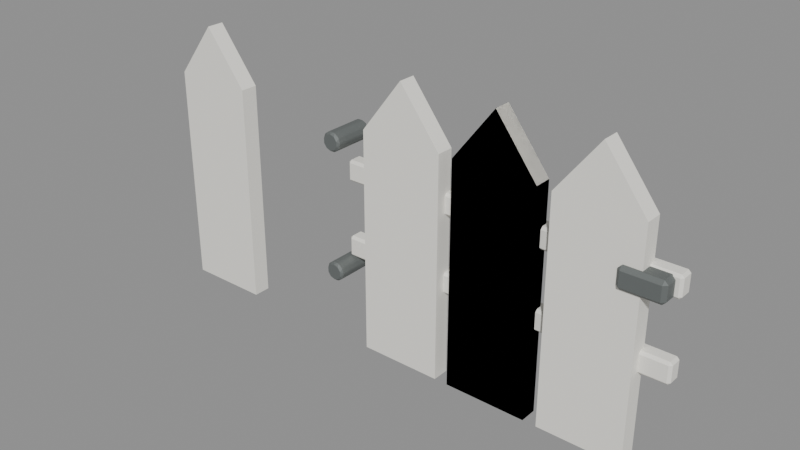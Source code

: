 # Source: WhiteFenceGate.blend  (saved by Blender 5.1.30; exported with 4.5.12 LTS)
import bpy
from mathutils import Matrix  # noqa: F401  (used for matrix-valued properties, if any)

bpy.ops.wm.read_factory_settings(use_empty=True)
scene = bpy.context.scene
scene.name = 'Scene'

# ---- materials (node trees are filled in below, after node groups)
mat_material_whitepaint = bpy.data.materials.new('Material.WhitePaint')
mat_material_whitepaint.diffuse_color = (0.9047, 0.8879, 0.8228, 1.0)
mat_material_whitepaint.roughness = 0.82
mat_material_whitefencegate_hardware = bpy.data.materials.new('Material.WhiteFenceGate.Hardware')
mat_material_whitefencegate_hardware.diffuse_color = (0.159, 0.1746, 0.1714, 1.0)
mat_material_whitefencegate_hardware.roughness = 0.64
mat_material_whitefencegate_hardware.metallic = 0.32

# ---- material node trees
mat_material_whitepaint.use_nodes = True; mat_material_whitepaint.node_tree.nodes.clear()
_N = mat_material_whitepaint.node_tree.nodes; _L = mat_material_whitepaint.node_tree.links
n0 = _N.new('ShaderNodeBsdfPrincipled'); n0.name = 'Principled BSDF'; n0.location = (-200, 100)
n0.inputs[0].default_value = (0.9047, 0.8879, 0.8228, 1.0)
n0.inputs[2].default_value = 0.82
n0.inputs[3].default_value = 1.45
n1 = _N.new('ShaderNodeOutputMaterial'); n1.name = 'Material Output'; n1.location = (200, 100)
_L.new(n0.outputs[0], n1.inputs[0])
n1.is_active_output = True
mat_material_whitefencegate_hardware.use_nodes = True; mat_material_whitefencegate_hardware.node_tree.nodes.clear()
_N = mat_material_whitefencegate_hardware.node_tree.nodes; _L = mat_material_whitefencegate_hardware.node_tree.links
n0 = _N.new('ShaderNodeBsdfPrincipled'); n0.name = 'Principled BSDF'; n0.location = (-200, 100)
n0.inputs[0].default_value = (0.159, 0.1746, 0.1714, 1.0)
n0.inputs[1].default_value = 0.32
n0.inputs[2].default_value = 0.64
n0.inputs[3].default_value = 1.45
n1 = _N.new('ShaderNodeOutputMaterial'); n1.name = 'Material Output'; n1.location = (200, 100)
_L.new(n0.outputs[0], n1.inputs[0])
n1.is_active_output = True

# ---- meshes
me_whitefencegate_posts_mesh = bpy.data.meshes.new('WhiteFenceGate_Posts_Mesh')
me_whitefencegate_posts_mesh.from_pydata([(-0.5375, -0.0225, 0.0), (-0.3225, -0.0225, 0.0), (-0.3225, -0.0225, 0.58), (-0.43, -0.0225, 0.72), (-0.5375, -0.0225, 0.58), (-0.5375, 0.0225, 0.0), (-0.3225, 0.0225, 0.0), (-0.3225, 0.0225, 0.58), (-0.43, 0.0225, 0.72), (-0.5375, 0.0225, 0.58), (0.3225, -0.0225, 0.0), (0.5375, -0.0225, 0.0), (0.5375, -0.0225, 0.58), (0.43, -0.0225, 0.72), (0.3225, -0.0225, 0.58), (0.3225, 0.0225, 0.0), (0.5375, 0.0225, 0.0), (0.5375, 0.0225, 0.58), (0.43, 0.0225, 0.72), (0.3225, 0.0225, 0.58)], [], [(0, 1, 2, 3, 4), (9, 8, 7, 6, 5), (0, 1, 6, 5), (1, 2, 7, 6), (2, 3, 8, 7), (3, 4, 9, 8), (4, 0, 5, 9), (10, 11, 12, 13, 14), (19, 18, 17, 16, 15), (10, 11, 16, 15), (11, 12, 17, 16), (12, 13, 18, 17), (13, 14, 19, 18), (14, 10, 15, 19)])
me_whitefencegate_posts_mesh.materials.append(mat_material_whitepaint)
me_whitefencegate_posts_mesh.update()
me_whitefencegate_leaf_mesh = bpy.data.meshes.new('WhiteFenceGate_Leaf_Mesh')
me_whitefencegate_leaf_mesh.from_pydata([(0.0725, -0.0225, 0.0), (0.2875, -0.0225, 0.0), (0.2875, -0.0225, 0.58), (0.18, -0.0225, 0.72), (0.0725, -0.0225, 0.58), (0.0725, 0.0225, 0.0), (0.2875, 0.0225, 0.0), (0.2875, 0.0225, 0.58), (0.18, 0.0225, 0.72), (0.0725, 0.0225, 0.58), (0.3225, -0.0225, 0.0), (0.5375, -0.0225, 0.0), (0.5375, -0.0225, 0.58), (0.43, -0.0225, 0.72), (0.3225, -0.0225, 0.58), (0.3225, 0.0225, 0.0), (0.5375, 0.0225, 0.0), (0.5375, 0.0225, 0.58), (0.43, 0.0225, 0.72), (0.3225, 0.0225, 0.58), (0.5725, -0.0225, 0.0), (0.7875, -0.0225, 0.0), (0.7875, -0.0225, 0.58), (0.68, -0.0225, 0.72), (0.5725, -0.0225, 0.58), (0.5725, 0.0225, 0.0), (0.7875, 0.0225, 0.0), (0.7875, 0.0225, 0.58), (0.68, 0.0225, 0.72), (0.5725, 0.0225, 0.58), (0.0064, 0.0089, 0.2225), (0.0064, 0.0025, 0.2289), (0.0, 0.0089, 0.2289), (0.0064, 0.0025, 0.2711), (0.0064, 0.0089, 0.2775), (0.0, 0.0089, 0.2711), (0.0064, 0.0361, 0.2225), (0.0, 0.0361, 0.2289), (0.0064, 0.0425, 0.2289), (0.0064, 0.0361, 0.2775), (0.0064, 0.0425, 0.2711), (0.0, 0.0361, 0.2711), (0.8536, 0.0089, 0.2225), (0.86, 0.0089, 0.2289), (0.8536, 0.0025, 0.2289), (0.8536, 0.0089, 0.2775), (0.8536, 0.0025, 0.2711), (0.86, 0.0089, 0.2711), (0.8536, 0.0361, 0.2225), (0.8536, 0.0425, 0.2289), (0.86, 0.0361, 0.2289), (0.8536, 0.0361, 0.2775), (0.86, 0.0361, 0.2711), (0.8536, 0.0425, 0.2711), (0.0064, 0.0089, 0.4225), (0.0064, 0.0025, 0.4289), (0.0, 0.0089, 0.4289), (0.0064, 0.0025, 0.4711), (0.0064, 0.0089, 0.4775), (0.0, 0.0089, 0.4711), (0.0064, 0.0361, 0.4225), (0.0, 0.0361, 0.4289), (0.0064, 0.0425, 0.4289), (0.0064, 0.0361, 0.4775), (0.0064, 0.0425, 0.4711), (0.0, 0.0361, 0.4711), (0.8536, 0.0089, 0.4225), (0.86, 0.0089, 0.4289), (0.8536, 0.0025, 0.4289), (0.8536, 0.0089, 0.4775), (0.8536, 0.0025, 0.4711), (0.86, 0.0089, 0.4711), (0.8536, 0.0361, 0.4225), (0.8536, 0.0425, 0.4289), (0.86, 0.0361, 0.4289), (0.8536, 0.0361, 0.4775), (0.86, 0.0361, 0.4711), (0.8536, 0.0425, 0.4711), (2.328e-10, 0.055, 0.2216), (-0.00544, 0.04928, 0.2258), (0.00544, 0.04928, 0.2258), (-2.328e-10, -0.055, 0.2216), (0.00544, -0.04928, 0.2258), (-0.00544, -0.04928, 0.2258), (0.01175, 0.055, 0.2178), (0.009842, 0.04928, 0.2244), (0.01864, 0.04928, 0.218), (0.01175, -0.055, 0.2178), (0.01864, -0.04928, 0.218), (0.009842, -0.04928, 0.2244), (0.01901, 0.055, 0.2078), (0.02137, 0.04928, 0.2143), (0.02473, 0.04928, 0.2039), (0.01901, -0.055, 0.2078), (0.02473, -0.04928, 0.2039), (0.02137, -0.04928, 0.2143), (0.01901, 0.055, 0.1954), (0.02473, 0.04928, 0.1993), (0.02137, 0.04928, 0.1889), (0.01901, -0.055, 0.1954), (0.02137, -0.04928, 0.1889), (0.02473, -0.04928, 0.1993), (0.01175, 0.055, 0.1854), (0.01864, 0.04928, 0.1852), (0.009842, 0.04928, 0.1788), (0.01175, -0.055, 0.1854), (0.009842, -0.04928, 0.1788), (0.01864, -0.04928, 0.1852), (-2.328e-10, 0.055, 0.1816), (0.00544, 0.04928, 0.1774), (-0.00544, 0.04928, 0.1774), (2.328e-10, -0.055, 0.1816), (-0.00544, -0.04928, 0.1774), (0.00544, -0.04928, 0.1774), (-0.01175, 0.055, 0.1854), (-0.009842, 0.04928, 0.1788), (-0.01864, 0.04928, 0.1852), (-0.01175, -0.055, 0.1854), (-0.01864, -0.04928, 0.1852), (-0.009842, -0.04928, 0.1788), (-0.01901, 0.055, 0.1954), (-0.02137, 0.04928, 0.1889), (-0.02473, 0.04928, 0.1993), (-0.01901, -0.055, 0.1954), (-0.02473, -0.04928, 0.1993), (-0.02137, -0.04928, 0.1889), (-0.01901, 0.055, 0.2078), (-0.02473, 0.04928, 0.2039), (-0.02137, 0.04928, 0.2143), (-0.01901, -0.055, 0.2078), (-0.02137, -0.04928, 0.2143), (-0.02473, -0.04928, 0.2039), (-0.01175, 0.055, 0.2178), (-0.01864, 0.04928, 0.218), (-0.009842, 0.04928, 0.2244), (-0.01175, -0.055, 0.2178), (-0.009842, -0.04928, 0.2244), (-0.01864, -0.04928, 0.218), (1.164e-10, 0.055, 0.56), (-0.00544, 0.04928, 0.5642), (0.00544, 0.04928, 0.5642), (-1.164e-10, -0.055, 0.56), (0.00544, -0.04928, 0.5642), (-0.00544, -0.04928, 0.5642), (0.01175, 0.055, 0.5562), (0.009842, 0.04928, 0.5628), (0.01864, 0.04928, 0.5564), (0.01175, -0.055, 0.5562), (0.01864, -0.04928, 0.5564), (0.009842, -0.04928, 0.5628), (0.01901, 0.055, 0.5462), (0.02137, 0.04928, 0.5527), (0.02473, 0.04928, 0.5423), (0.01901, -0.055, 0.5462), (0.02473, -0.04928, 0.5423), (0.02137, -0.04928, 0.5527), (0.01901, 0.055, 0.5338), (0.02473, 0.04928, 0.5377), (0.02137, 0.04928, 0.5273), (0.01901, -0.055, 0.5338), (0.02137, -0.04928, 0.5273), (0.02473, -0.04928, 0.5377), (0.01175, 0.055, 0.5238), (0.01864, 0.04928, 0.5236), (0.009842, 0.04928, 0.5172), (0.01175, -0.055, 0.5238), (0.009842, -0.04928, 0.5172), (0.01864, -0.04928, 0.5236), (-1.164e-10, 0.055, 0.52), (0.00544, 0.04928, 0.5158), (-0.00544, 0.04928, 0.5158), (1.164e-10, -0.055, 0.52), (-0.00544, -0.04928, 0.5158), (0.00544, -0.04928, 0.5158), (-0.01175, 0.055, 0.5238), (-0.009842, 0.04928, 0.5172), (-0.01864, 0.04928, 0.5236), (-0.01175, -0.055, 0.5238), (-0.01864, -0.04928, 0.5236), (-0.009842, -0.04928, 0.5172), (-0.01901, 0.055, 0.5338), (-0.02137, 0.04928, 0.5273), (-0.02473, 0.04928, 0.5377), (-0.01901, -0.055, 0.5338), (-0.02473, -0.04928, 0.5377), (-0.02137, -0.04928, 0.5273), (-0.01901, 0.055, 0.5462), (-0.02473, 0.04928, 0.5423), (-0.02137, 0.04928, 0.5527), (-0.01901, -0.055, 0.5462), (-0.02137, -0.04928, 0.5527), (-0.02473, -0.04928, 0.5423), (-0.01175, 0.055, 0.5562), (-0.01864, 0.04928, 0.5564), (-0.009842, 0.04928, 0.5628), (-0.01175, -0.055, 0.5562), (-0.009842, -0.04928, 0.5628), (-0.01864, -0.04928, 0.5564), (0.7438, -0.0262, 0.4189), (0.7438, -0.035, 0.4277), (0.735, -0.0262, 0.4277), (0.7438, -0.035, 0.4651), (0.7438, -0.0262, 0.4739), (0.735, -0.0262, 0.4651), (0.7438, 0.0262, 0.4189), (0.735, 0.0262, 0.4277), (0.7438, 0.035, 0.4277), (0.7438, 0.0262, 0.4739), (0.7438, 0.035, 0.4651), (0.735, 0.0262, 0.4651), (0.8362, -0.0262, 0.4189), (0.845, -0.0262, 0.4277), (0.8362, -0.035, 0.4277), (0.8362, -0.0262, 0.4739), (0.8362, -0.035, 0.4651), (0.845, -0.0262, 0.4651), (0.8362, 0.0262, 0.4189), (0.8362, 0.035, 0.4277), (0.845, 0.0262, 0.4277), (0.8362, 0.0262, 0.4739), (0.845, 0.0262, 0.4651), (0.8362, 0.035, 0.4651)], [], [(0, 1, 2, 3, 4), (9, 8, 7, 6, 5), (0, 1, 6, 5), (1, 2, 7, 6), (2, 3, 8, 7), (3, 4, 9, 8), (4, 0, 5, 9), (10, 11, 12, 13, 14), (19, 18, 17, 16, 15), (10, 11, 16, 15), (11, 12, 17, 16), (12, 13, 18, 17), (13, 14, 19, 18), (14, 10, 15, 19), (20, 21, 22, 23, 24), (29, 28, 27, 26, 25), (20, 21, 26, 25), (21, 22, 27, 26), (22, 23, 28, 27), (23, 24, 29, 28), (24, 20, 25, 29), (30, 31, 32), (33, 34, 35), (36, 37, 38), (39, 40, 41), (42, 43, 44), (45, 46, 47), (48, 49, 50), (51, 52, 53), (36, 30, 32, 37), (31, 33, 35, 32), (34, 39, 41, 35), (40, 38, 37, 41), (48, 36, 38, 49), (39, 51, 53, 40), (52, 50, 49, 53), (42, 48, 50, 43), (51, 45, 47, 52), (46, 44, 43, 47), (30, 42, 44, 31), (45, 34, 33, 46), (36, 48, 42, 30), (32, 35, 41, 37), (44, 46, 33, 31), (51, 39, 34, 45), (38, 40, 53, 49), (50, 52, 47, 43), (54, 55, 56), (57, 58, 59), (60, 61, 62), (63, 64, 65), (66, 67, 68), (69, 70, 71), (72, 73, 74), (75, 76, 77), (60, 54, 56, 61), (55, 57, 59, 56), (58, 63, 65, 59), (64, 62, 61, 65), (72, 60, 62, 73), (63, 75, 77, 64), (76, 74, 73, 77), (66, 72, 74, 67), (75, 69, 71, 76), (70, 68, 67, 71), (54, 66, 68, 55), (69, 58, 57, 70), (60, 72, 66, 54), (56, 59, 65, 61), (68, 70, 57, 55), (75, 63, 58, 69), (62, 64, 77, 73), (74, 76, 71, 67), (78, 79, 80), (81, 82, 83), (84, 85, 86), (87, 88, 89), (90, 91, 92), (93, 94, 95), (96, 97, 98), (99, 100, 101), (102, 103, 104), (105, 106, 107), (108, 109, 110), (111, 112, 113), (114, 115, 116), (117, 118, 119), (120, 121, 122), (123, 124, 125), (126, 127, 128), (129, 130, 131), (132, 133, 134), (135, 136, 137), (80, 85, 84, 78), (89, 82, 81, 87), (79, 83, 82, 80), (88, 86, 85, 89), (86, 91, 90, 84), (95, 88, 87, 93), (94, 92, 91, 95), (92, 97, 96, 90), (101, 94, 93, 99), (100, 98, 97, 101), (98, 103, 102, 96), (107, 100, 99, 105), (106, 104, 103, 107), (104, 109, 108, 102), (113, 106, 105, 111), (112, 110, 109, 113), (110, 115, 114, 108), (119, 112, 111, 117), (118, 116, 115, 119), (116, 121, 120, 114), (125, 118, 117, 123), (124, 122, 121, 125), (122, 127, 126, 120), (131, 124, 123, 129), (130, 128, 127, 131), (128, 133, 132, 126), (137, 130, 129, 135), (136, 134, 133, 137), (134, 79, 78, 132), (83, 136, 135, 81), (78, 84, 90, 96, 102, 108, 114, 120, 126, 132), (80, 82, 89, 85), (134, 136, 83, 79), (87, 81, 135, 129, 123, 117, 111, 105, 99, 93), (86, 88, 95, 91), (92, 94, 101, 97), (98, 100, 107, 103), (104, 106, 113, 109), (110, 112, 119, 115), (116, 118, 125, 121), (122, 124, 131, 127), (128, 130, 137, 133), (138, 139, 140), (141, 142, 143), (144, 145, 146), (147, 148, 149), (150, 151, 152), (153, 154, 155), (156, 157, 158), (159, 160, 161), (162, 163, 164), (165, 166, 167), (168, 169, 170), (171, 172, 173), (174, 175, 176), (177, 178, 179), (180, 181, 182), (183, 184, 185), (186, 187, 188), (189, 190, 191), (192, 193, 194), (195, 196, 197), (140, 145, 144, 138), (149, 142, 141, 147), (139, 143, 142, 140), (148, 146, 145, 149), (146, 151, 150, 144), (155, 148, 147, 153), (154, 152, 151, 155), (152, 157, 156, 150), (161, 154, 153, 159), (160, 158, 157, 161), (158, 163, 162, 156), (167, 160, 159, 165), (166, 164, 163, 167), (164, 169, 168, 162), (173, 166, 165, 171), (172, 170, 169, 173), (170, 175, 174, 168), (179, 172, 171, 177), (178, 176, 175, 179), (176, 181, 180, 174), (185, 178, 177, 183), (184, 182, 181, 185), (182, 187, 186, 180), (191, 184, 183, 189), (190, 188, 187, 191), (188, 193, 192, 186), (197, 190, 189, 195), (196, 194, 193, 197), (194, 139, 138, 192), (143, 196, 195, 141), (138, 144, 150, 156, 162, 168, 174, 180, 186, 192), (140, 142, 149, 145), (194, 196, 143, 139), (147, 141, 195, 189, 183, 177, 171, 165, 159, 153), (146, 148, 155, 151), (152, 154, 161, 157), (158, 160, 167, 163), (164, 166, 173, 169), (170, 172, 179, 175), (176, 178, 185, 181), (182, 184, 191, 187), (188, 190, 197, 193), (198, 199, 200), (201, 202, 203), (204, 205, 206), (207, 208, 209), (210, 211, 212), (213, 214, 215), (216, 217, 218), (219, 220, 221), (204, 198, 200, 205), (199, 201, 203, 200), (202, 207, 209, 203), (208, 206, 205, 209), (216, 204, 206, 217), (207, 219, 221, 208), (220, 218, 217, 221), (210, 216, 218, 211), (219, 213, 215, 220), (214, 212, 211, 215), (198, 210, 212, 199), (213, 202, 201, 214), (204, 216, 210, 198), (200, 203, 209, 205), (212, 214, 201, 199), (219, 207, 202, 213), (206, 208, 221, 217), (218, 220, 215, 211)])
me_whitefencegate_leaf_mesh.polygons.foreach_set('material_index', [0, 0, 0, 0, 0, 0, 0, 0, 0, 0, 0, 0, 0, 0, 0, 0, 0, 0, 0, 0, 0, 0, 0, 0, 0, 0, 0, 0, 0, 0, 0, 0, 0, 0, 0, 0, 0, 0, 0, 0, 0, 0, 0, 0, 0, 0, 0, 0, 0, 0, 0, 0, 0, 0, 0, 0, 0, 0, 0, 0, 0, 0, 0, 0, 0, 0, 0, 0, 0, 0, 0, 0, 0, 1, 1, 1, 1, 1, 1, 1, 1, 1, 1, 1, 1, 1, 1, 1, 1, 1, 1, 1, 1, 1, 1, 1, 1, 1, 1, 1, 1, 1, 1, 1, 1, 1, 1, 1, 1, 1, 1, 1, 1, 1, 1, 1, 1, 1, 1, 1, 1, 1, 1, 1, 1, 1, 1, 1, 1, 1, 1, 1, 1, 1, 1, 1, 1, 1, 1, 1, 1, 1, 1, 1, 1, 1, 1, 1, 1, 1, 1, 1, 1, 1, 1, 1, 1, 1, 1, 1, 1, 1, 1, 1, 1, 1, 1, 1, 1, 1, 1, 1, 1, 1, 1, 1, 1, 1, 1, 1, 1, 1, 1, 1, 1, 1, 1, 1, 1, 1, 1, 1, 1, 1, 1, 1, 1, 1, 1, 1, 1, 1, 1, 1, 1, 1, 1, 1, 1, 1, 1, 1, 1, 1, 1, 1, 1, 1, 1, 1, 1, 1, 1])
_uv = me_whitefencegate_leaf_mesh.uv_layers.new(name='UVMap')
_uv.uv.foreach_set('vector', [0.0, 0.0, 0.0, 0.0, 0.0, 0.0, 0.0, 0.0, 0.0, 0.0, 0.0, 0.0, 0.0, 0.0, 0.0, 0.0, 0.0, 0.0, 0.0, 0.0, 0.0, 0.0, 0.0, 0.0, 0.0, 0.0, 0.0, 0.0, 0.0, 0.0, 0.0, 0.0, 0.0, 0.0, 0.0, 0.0, 0.0, 0.0, 0.0, 0.0, 0.0, 0.0, 0.0, 0.0, 0.0, 0.0, 0.0, 0.0, 0.0, 0.0, 0.0, 0.0, 0.0, 0.0, 0.0, 0.0, 0.0, 0.0, 0.0, 0.0, 0.0, 0.0, 0.0, 0.0, 0.0, 0.0, 0.0, 0.0, 0.0, 0.0, 0.0, 0.0, 0.0, 0.0, 0.0, 0.0, 0.0, 0.0, 0.0, 0.0, 0.0, 0.0, 0.0, 0.0, 0.0, 0.0, 0.0, 0.0, 0.0, 0.0, 0.0, 0.0, 0.0, 0.0, 0.0, 0.0, 0.0, 0.0, 0.0, 0.0, 0.0, 0.0, 0.0, 0.0, 0.0, 0.0, 0.0, 0.0, 0.0, 0.0, 0.0, 0.0, 0.0, 0.0, 0.0, 0.0, 0.0, 0.0, 0.0, 0.0, 0.0, 0.0, 0.0, 0.0, 0.0, 0.0, 0.0, 0.0, 0.0, 0.0, 0.0, 0.0, 0.0, 0.0, 0.0, 0.0, 0.0, 0.0, 0.0, 0.0, 0.0, 0.0, 0.0, 0.0, 0.0, 0.0, 0.0, 0.0, 0.0, 0.0, 0.0, 0.0, 0.0, 0.0, 0.0, 0.0, 0.0, 0.0, 0.0, 0.0, 0.0, 0.0, 0.0, 0.0, 0.0, 0.0, 0.0, 0.0, 0.0, 0.0, 0.0, 0.0, 0.0, 0.0, 0.0, 0.0, 0.0, 0.0, 0.0, 0.0, 0.1269, 0.71, 0.1269, 0.75, 0.125, 0.71, 0.5959, 0.9981, 0.625, 0.9981, 0.5959, 1.0, 0.1269, 0.54, 0.125, 0.54, 0.1269, 0.5, 0.625, 0.2379, 0.5959, 0.2519, 0.5959, 0.22, 0.3731, 0.71, 0.3968, 0.71, 0.3886, 0.7509, 0.6259, 0.7309, 0.5959, 0.7519, 0.5959, 0.72, 0.3731, 0.54, 0.3886, 0.4991, 0.3968, 0.54, 0.6259, 0.5295, 0.5959, 0.54, 0.5959, 0.4986, 0.1269, 0.54, 0.1269, 0.71, 0.125, 0.71, 0.125, 0.54, 0.4041, 0.0, 0.5959, 0.0, 0.5959, 0.04, 0.4041, 0.04, 0.625, 0.04, 0.625, 0.2379, 0.5959, 0.22, 0.5959, 0.04, 0.5959, 0.2519, 0.4041, 0.2519, 0.4041, 0.21, 0.5959, 0.22, 0.3731, 0.54, 0.1269, 0.54, 0.1269, 0.5, 0.3886, 0.4991, 0.625, 0.2379, 0.6259, 0.5295, 0.5959, 0.4986, 0.5959, 0.2519, 0.5959, 0.54, 0.3968, 0.54, 0.3886, 0.4991, 0.5959, 0.4986, 0.3731, 0.71, 0.3731, 0.54, 0.3968, 0.54, 0.3968, 0.71, 0.6259, 0.5295, 0.6259, 0.7309, 0.5959, 0.72, 0.5959, 0.54, 0.5959, 0.7519, 0.3886, 0.7509, 0.3968, 0.71, 0.5959, 0.72, 0.1269, 0.71, 0.3731, 0.71, 0.3886, 0.7509, 0.1269, 0.75, 0.6259, 0.7309, 0.625, 0.9981, 0.5959, 0.9981, 0.5959, 0.7519, 0.1269, 0.54, 0.3731, 0.54, 0.3731, 0.71, 0.1269, 0.71, 0.4041, 0.04, 0.5959, 0.04, 0.5959, 0.22, 0.4041, 0.21, 0.3886, 0.7509, 0.5959, 0.7519, 0.5959, 0.9981, 0.4041, 0.9981, 0.6259, 0.5295, 0.8731, 0.54, 0.8731, 0.71, 0.6259, 0.7309, 0.4041, 0.2519, 0.5959, 0.2519, 0.5959, 0.4986, 0.3886, 0.4991, 0.3968, 0.54, 0.5959, 0.54, 0.5959, 0.72, 0.3968, 0.71, 0.1269, 0.71, 0.1269, 0.75, 0.125, 0.71, 0.5959, 0.9981, 0.625, 0.9981, 0.5959, 1.0, 0.1269, 0.54, 0.125, 0.54, 0.1269, 0.5, 0.625, 0.2379, 0.5959, 0.2519, 0.5959, 0.22, 0.3731, 0.71, 0.3968, 0.71, 0.3886, 0.7509, 0.6259, 0.7309, 0.5959, 0.7519, 0.5959, 0.72, 0.3731, 0.54, 0.3886, 0.4991, 0.3968, 0.54, 0.6259, 0.5295, 0.5959, 0.54, 0.5959, 0.4986, 0.1269, 0.54, 0.1269, 0.71, 0.125, 0.71, 0.125, 0.54, 0.4041, 0.0, 0.5959, 0.0, 0.5959, 0.04, 0.4041, 0.04, 0.625, 0.04, 0.625, 0.2379, 0.5959, 0.22, 0.5959, 0.04, 0.5959, 0.2519, 0.4041, 0.2519, 0.4041, 0.21, 0.5959, 0.22, 0.3731, 0.54, 0.1269, 0.54, 0.1269, 0.5, 0.3886, 0.4991, 0.625, 0.2379, 0.6259, 0.5295, 0.5959, 0.4986, 0.5959, 0.2519, 0.5959, 0.54, 0.3968, 0.54, 0.3886, 0.4991, 0.5959, 0.4986, 0.3731, 0.71, 0.3731, 0.54, 0.3968, 0.54, 0.3968, 0.71, 0.6259, 0.5295, 0.6259, 0.7309, 0.5959, 0.72, 0.5959, 0.54, 0.5959, 0.7519, 0.3886, 0.7509, 0.3968, 0.71, 0.5959, 0.72, 0.1269, 0.71, 0.3731, 0.71, 0.3886, 0.7509, 0.1269, 0.75, 0.6259, 0.7309, 0.625, 0.9981, 0.5959, 0.9981, 0.5959, 0.7519, 0.1269, 0.54, 0.3731, 0.54, 0.3731, 0.71, 0.1269, 0.71, 0.4041, 0.04, 0.5959, 0.04, 0.5959, 0.22, 0.4041, 0.21, 0.3886, 0.7509, 0.5959, 0.7519, 0.5959, 0.9981, 0.4041, 0.9981, 0.6259, 0.5295, 0.8731, 0.54, 0.8731, 0.71, 0.6259, 0.7309, 0.4041, 0.2519, 0.5959, 0.2519, 0.5959, 0.4986, 0.3886, 0.4991, 0.3968, 0.54, 0.5959, 0.54, 0.5959, 0.72, 0.3968, 0.71, 0.01157, 0.5, 0.0356, 0.526, -7.451e-08, 0.526, 0.9884, 1.0, 0.9644, 0.974, 1.0, 0.974, 0.9039, 0.5, 0.9356, 0.526, 0.8733, 0.526, 0.8961, 1.0, 0.8644, 0.974, 0.9267, 0.974, 0.8039, 0.5, 0.8356, 0.526, 0.7733, 0.526, 0.7961, 1.0, 0.7644, 0.974, 0.8267, 0.974, 0.7039, 0.5, 0.7356, 0.526, 0.6733, 0.526, 0.6961, 1.0, 0.6644, 0.974, 0.7267, 0.974, 0.6039, 0.5, 0.6356, 0.526, 0.5733, 0.526, 0.5961, 1.0, 0.5644, 0.974, 0.6267, 0.974, 0.5039, 0.5, 0.5356, 0.526, 0.4733, 0.526, 0.4961, 1.0, 0.4644, 0.974, 0.5267, 0.974, 0.4039, 0.5, 0.4356, 0.526, 0.3733, 0.526, 0.3961, 1.0, 0.3644, 0.974, 0.4267, 0.974, 0.3039, 0.5, 0.3356, 0.526, 0.2733, 0.526, 0.2961, 1.0, 0.2644, 0.974, 0.3267, 0.974, 0.2039, 0.5, 0.2356, 0.526, 0.1733, 0.526, 0.1961, 1.0, 0.1644, 0.974, 0.2267, 0.974, 0.1039, 0.5, 0.1356, 0.526, 0.0733, 0.526, 0.09614, 1.0, 0.0644, 0.974, 0.1267, 0.974, 0.9644, 0.526, 0.9356, 0.526, 0.9039, 0.5, 0.9884, 0.5, 0.9267, 0.974, 0.9644, 0.974, 0.9884, 1.0, 0.8961, 1.0, 0.0356, 0.526, 0.0356, 0.974, -7.451e-08, 0.974, -7.451e-08, 0.526, 0.8644, 0.974, 0.8733, 0.526, 0.9356, 0.526, 0.9267, 0.974, 0.8733, 0.526, 0.8356, 0.526, 0.8039, 0.5, 0.9039, 0.5, 0.8267, 0.974, 0.8644, 0.974, 0.8961, 1.0, 0.7961, 1.0, 0.7644, 0.974, 0.7733, 0.526, 0.8356, 0.526, 0.8267, 0.974, 0.7733, 0.526, 0.7356, 0.526, 0.7039, 0.5, 0.8039, 0.5, 0.7267, 0.974, 0.7644, 0.974, 0.7961, 1.0, 0.6961, 1.0, 0.6644, 0.974, 0.6733, 0.526, 0.7356, 0.526, 0.7267, 0.974, 0.6733, 0.526, 0.6356, 0.526, 0.6039, 0.5, 0.7039, 0.5, 0.6267, 0.974, 0.6644, 0.974, 0.6961, 1.0, 0.5961, 1.0, 0.5644, 0.974, 0.5733, 0.526, 0.6356, 0.526, 0.6267, 0.974, 0.5733, 0.526, 0.5356, 0.526, 0.5039, 0.5, 0.6039, 0.5, 0.5267, 0.974, 0.5644, 0.974, 0.5961, 1.0, 0.4961, 1.0, 0.4644, 0.974, 0.4733, 0.526, 0.5356, 0.526, 0.5267, 0.974, 0.4733, 0.526, 0.4356, 0.526, 0.4039, 0.5, 0.5039, 0.5, 0.4267, 0.974, 0.4644, 0.974, 0.4961, 1.0, 0.3961, 1.0, 0.3644, 0.974, 0.3733, 0.526, 0.4356, 0.526, 0.4267, 0.974, 0.3733, 0.526, 0.3356, 0.526, 0.3039, 0.5, 0.4039, 0.5, 0.3267, 0.974, 0.3644, 0.974, 0.3961, 1.0, 0.2961, 1.0, 0.2644, 0.974, 0.2733, 0.526, 0.3356, 0.526, 0.3267, 0.974, 0.2733, 0.526, 0.2356, 0.526, 0.2039, 0.5, 0.3039, 0.5, 0.2267, 0.974, 0.2644, 0.974, 0.2961, 1.0, 0.1961, 1.0, 0.1644, 0.974, 0.1733, 0.526, 0.2356, 0.526, 0.2267, 0.974, 0.1733, 0.526, 0.1356, 0.526, 0.1039, 0.5, 0.2039, 0.5, 0.1267, 0.974, 0.1644, 0.974, 0.1961, 1.0, 0.09614, 1.0, 0.0644, 0.974, 0.0733, 0.526, 0.1356, 0.526, 0.1267, 0.974, 0.0733, 0.526, 0.0356, 0.526, 0.01157, 0.5, 0.1039, 0.5, 0.0356, 0.974, 0.0644, 0.974, 0.09614, 1.0, 0.01157, 1.0, 0.75, 0.4345, 0.8584, 0.3992, 0.9255, 0.307, 0.9255, 0.193, 0.8584, 0.1008, 0.75, 0.06552, 0.6416, 0.1008, 0.5745, 0.193, 0.5745, 0.307, 0.6416, 0.3992, 0.9644, 0.526, 0.9644, 0.974, 0.9267, 0.974, 0.9356, 0.526, 0.0733, 0.526, 0.0644, 0.974, 0.0356, 0.974, 0.0356, 0.526, 0.3584, 0.3992, 0.25, 0.4345, 0.1416, 0.3992, 0.07455, 0.307, 0.07455, 0.193, 0.1416, 0.1008, 0.25, 0.06552, 0.3584, 0.1008, 0.4255, 0.193, 0.4255, 0.307, 0.8733, 0.526, 0.8644, 0.974, 0.8267, 0.974, 0.8356, 0.526, 0.7733, 0.526, 0.7644, 0.974, 0.7267, 0.974, 0.7356, 0.526, 0.6733, 0.526, 0.6644, 0.974, 0.6267, 0.974, 0.6356, 0.526, 0.5733, 0.526, 0.5644, 0.974, 0.5267, 0.974, 0.5356, 0.526, 0.4733, 0.526, 0.4644, 0.974, 0.4267, 0.974, 0.4356, 0.526, 0.3733, 0.526, 0.3644, 0.974, 0.3267, 0.974, 0.3356, 0.526, 0.2733, 0.526, 0.2644, 0.974, 0.2267, 0.974, 0.2356, 0.526, 0.1733, 0.526, 0.1644, 0.974, 0.1267, 0.974, 0.1356, 0.526, 0.01157, 0.5, 0.0356, 0.526, -7.451e-08, 0.526, 0.9884, 1.0, 0.9644, 0.974, 1.0, 0.974, 0.9039, 0.5, 0.9356, 0.526, 0.8733, 0.526, 0.8961, 1.0, 0.8644, 0.974, 0.9267, 0.974, 0.8039, 0.5, 0.8356, 0.526, 0.7733, 0.526, 0.7961, 1.0, 0.7644, 0.974, 0.8267, 0.974, 0.7039, 0.5, 0.7356, 0.526, 0.6733, 0.526, 0.6961, 1.0, 0.6644, 0.974, 0.7267, 0.974, 0.6039, 0.5, 0.6356, 0.526, 0.5733, 0.526, 0.5961, 1.0, 0.5644, 0.974, 0.6267, 0.974, 0.5039, 0.5, 0.5356, 0.526, 0.4733, 0.526, 0.4961, 1.0, 0.4644, 0.974, 0.5267, 0.974, 0.4039, 0.5, 0.4356, 0.526, 0.3733, 0.526, 0.3961, 1.0, 0.3644, 0.974, 0.4267, 0.974, 0.3039, 0.5, 0.3356, 0.526, 0.2733, 0.526, 0.2961, 1.0, 0.2644, 0.974, 0.3267, 0.974, 0.2039, 0.5, 0.2356, 0.526, 0.1733, 0.526, 0.1961, 1.0, 0.1644, 0.974, 0.2267, 0.974, 0.1039, 0.5, 0.1356, 0.526, 0.0733, 0.526, 0.09614, 1.0, 0.0644, 0.974, 0.1267, 0.974, 0.9644, 0.526, 0.9356, 0.526, 0.9039, 0.5, 0.9884, 0.5, 0.9267, 0.974, 0.9644, 0.974, 0.9884, 1.0, 0.8961, 1.0, 0.0356, 0.526, 0.0356, 0.974, -7.451e-08, 0.974, -7.451e-08, 0.526, 0.8644, 0.974, 0.8733, 0.526, 0.9356, 0.526, 0.9267, 0.974, 0.8733, 0.526, 0.8356, 0.526, 0.8039, 0.5, 0.9039, 0.5, 0.8267, 0.974, 0.8644, 0.974, 0.8961, 1.0, 0.7961, 1.0, 0.7644, 0.974, 0.7733, 0.526, 0.8356, 0.526, 0.8267, 0.974, 0.7733, 0.526, 0.7356, 0.526, 0.7039, 0.5, 0.8039, 0.5, 0.7267, 0.974, 0.7644, 0.974, 0.7961, 1.0, 0.6961, 1.0, 0.6644, 0.974, 0.6733, 0.526, 0.7356, 0.526, 0.7267, 0.974, 0.6733, 0.526, 0.6356, 0.526, 0.6039, 0.5, 0.7039, 0.5, 0.6267, 0.974, 0.6644, 0.974, 0.6961, 1.0, 0.5961, 1.0, 0.5644, 0.974, 0.5733, 0.526, 0.6356, 0.526, 0.6267, 0.974, 0.5733, 0.526, 0.5356, 0.526, 0.5039, 0.5, 0.6039, 0.5, 0.5267, 0.974, 0.5644, 0.974, 0.5961, 1.0, 0.4961, 1.0, 0.4644, 0.974, 0.4733, 0.526, 0.5356, 0.526, 0.5267, 0.974, 0.4733, 0.526, 0.4356, 0.526, 0.4039, 0.5, 0.5039, 0.5, 0.4267, 0.974, 0.4644, 0.974, 0.4961, 1.0, 0.3961, 1.0, 0.3644, 0.974, 0.3733, 0.526, 0.4356, 0.526, 0.4267, 0.974, 0.3733, 0.526, 0.3356, 0.526, 0.3039, 0.5, 0.4039, 0.5, 0.3267, 0.974, 0.3644, 0.974, 0.3961, 1.0, 0.2961, 1.0, 0.2644, 0.974, 0.2733, 0.526, 0.3356, 0.526, 0.3267, 0.974, 0.2733, 0.526, 0.2356, 0.526, 0.2039, 0.5, 0.3039, 0.5, 0.2267, 0.974, 0.2644, 0.974, 0.2961, 1.0, 0.1961, 1.0, 0.1644, 0.974, 0.1733, 0.526, 0.2356, 0.526, 0.2267, 0.974, 0.1733, 0.526, 0.1356, 0.526, 0.1039, 0.5, 0.2039, 0.5, 0.1267, 0.974, 0.1644, 0.974, 0.1961, 1.0, 0.09614, 1.0, 0.0644, 0.974, 0.0733, 0.526, 0.1356, 0.526, 0.1267, 0.974, 0.0733, 0.526, 0.0356, 0.526, 0.01157, 0.5, 0.1039, 0.5, 0.0356, 0.974, 0.0644, 0.974, 0.09614, 1.0, 0.01157, 1.0, 0.75, 0.4345, 0.8584, 0.3992, 0.9255, 0.307, 0.9255, 0.193, 0.8584, 0.1008, 0.75, 0.06552, 0.6416, 0.1008, 0.5745, 0.193, 0.5745, 0.307, 0.6416, 0.3992, 0.9644, 0.526, 0.9644, 0.974, 0.9267, 0.974, 0.9356, 0.526, 0.0733, 0.526, 0.0644, 0.974, 0.0356, 0.974, 0.0356, 0.526, 0.3584, 0.3992, 0.25, 0.4345, 0.1416, 0.3992, 0.07455, 0.307, 0.07455, 0.193, 0.1416, 0.1008, 0.25, 0.06552, 0.3584, 0.1008, 0.4255, 0.193, 0.4255, 0.307, 0.8733, 0.526, 0.8644, 0.974, 0.8267, 0.974, 0.8356, 0.526, 0.7733, 0.526, 0.7644, 0.974, 0.7267, 0.974, 0.7356, 0.526, 0.6733, 0.526, 0.6644, 0.974, 0.6267, 0.974, 0.6356, 0.526, 0.5733, 0.526, 0.5644, 0.974, 0.5267, 0.974, 0.5356, 0.526, 0.4733, 0.526, 0.4644, 0.974, 0.4267, 0.974, 0.4356, 0.526, 0.3733, 0.526, 0.3644, 0.974, 0.3267, 0.974, 0.3356, 0.526, 0.2733, 0.526, 0.2644, 0.974, 0.2267, 0.974, 0.2356, 0.526, 0.1733, 0.526, 0.1644, 0.974, 0.1267, 0.974, 0.1356, 0.526, 0.145, 0.7186, 0.145, 0.75, 0.125, 0.7186, 0.585, 0.98, 0.625, 0.98, 0.585, 1.0, 0.145, 0.5314, 0.125, 0.5314, 0.145, 0.5, 0.625, 0.2529, 0.585, 0.27, 0.585, 0.2264, 0.355, 0.7186, 0.405, 0.7186, 0.385, 0.76, 0.635, 0.7443, 0.585, 0.77, 0.585, 0.7264, 0.355, 0.5314, 0.385, 0.49, 0.405, 0.5314, 0.635, 0.5186, 0.585, 0.5314, 0.585, 0.485, 0.145, 0.5314, 0.145, 0.7186, 0.125, 0.7186, 0.125, 0.5314, 0.415, 0.0, 0.585, 0.0, 0.585, 0.03143, 0.415, 0.03143, 0.625, 0.03143, 0.625, 0.2529, 0.585, 0.2264, 0.585, 0.03143, 0.585, 0.27, 0.415, 0.27, 0.415, 0.2186, 0.585, 0.2264, 0.355, 0.5314, 0.145, 0.5314, 0.145, 0.5, 0.385, 0.49, 0.625, 0.2529, 0.635, 0.5186, 0.585, 0.485, 0.585, 0.27, 0.585, 0.5314, 0.405, 0.5314, 0.385, 0.49, 0.585, 0.485, 0.355, 0.7186, 0.355, 0.5314, 0.405, 0.5314, 0.405, 0.7186, 0.635, 0.5186, 0.635, 0.7443, 0.585, 0.7264, 0.585, 0.5314, 0.585, 0.77, 0.385, 0.76, 0.405, 0.7186, 0.585, 0.7264, 0.145, 0.7186, 0.355, 0.7186, 0.385, 0.76, 0.145, 0.75, 0.635, 0.7443, 0.625, 0.98, 0.585, 0.98, 0.585, 0.77, 0.145, 0.5314, 0.355, 0.5314, 0.355, 0.7186, 0.145, 0.7186, 0.415, 0.03143, 0.585, 0.03143, 0.585, 0.2264, 0.415, 0.2186, 0.385, 0.76, 0.585, 0.77, 0.585, 0.98, 0.415, 0.98, 0.635, 0.5186, 0.855, 0.5314, 0.855, 0.7186, 0.635, 0.7443, 0.415, 0.27, 0.585, 0.27, 0.585, 0.485, 0.385, 0.49, 0.405, 0.5314, 0.585, 0.5314, 0.585, 0.7264, 0.405, 0.7186])
me_whitefencegate_leaf_mesh.materials.append(mat_material_whitepaint)
me_whitefencegate_leaf_mesh.materials.append(mat_material_whitefencegate_hardware)
me_whitefencegate_leaf_mesh.update()

# ---- objects
ob_whitefencegate_posts = bpy.data.objects.new('WhiteFenceGate_Posts', me_whitefencegate_posts_mesh)
ob_whitefencegate_leaf = bpy.data.objects.new('WhiteFenceGate_Leaf', me_whitefencegate_leaf_mesh)

# ---- transforms, parenting, visibility, modifiers, constraints
ob_whitefencegate_posts.location = (0.0, 0.0, 0.0)
ob_whitefencegate_leaf.location = (0.0, 0.0, 0.0)

# ---- collection membership
scene.collection.objects.link(ob_whitefencegate_posts)
scene.collection.objects.link(ob_whitefencegate_leaf)

# ---- scene / render settings (as saved in the file)
scene.frame_start = 1; scene.frame_end = 250; scene.frame_set(1)
scene.render.engine = 'BLENDER_EEVEE_NEXT'
scene.render.bake_bias = 0.0
scene.render.bake_samples = 0
scene.cycles.sampling_pattern = 'TABULATED_SOBOL'
scene.eevee.use_volume_custom_range = False
bpy.context.view_layer.update()

# ---- added for rendering (the .blend has no active camera and no usable light): camera, sun + grey world if the file has none
cam_auto = bpy.data.cameras.new('AutoCamera')
cam_auto.lens = 50.0
cam_auto.sensor_width = 36.0
cam_auto.clip_end = 1000.0
ob_auto_camera = bpy.data.objects.new('AutoCamera', cam_auto)
scene.collection.objects.link(ob_auto_camera)
ob_auto_camera.location = (1.61932, -1.74969, 1.52646)
ob_auto_camera.rotation_euler = (1.09748, -7.21219e-08, 0.694738)
scene.camera = ob_auto_camera
light_auto_sun = bpy.data.lights.new('AutoSun', 'SUN')
light_auto_sun.energy = 3.0
light_auto_sun.angle = 0.0523599
ob_auto_sun = bpy.data.objects.new('AutoSun', light_auto_sun)
scene.collection.objects.link(ob_auto_sun)
ob_auto_sun.rotation_euler = (0.872665, 0.174533, 0.523599)
if scene.world is None:
    world_auto = bpy.data.worlds.new('AutoWorld')
    world_auto.color = (0.3, 0.3, 0.3)
    scene.world = world_auto
bpy.context.view_layer.update()

